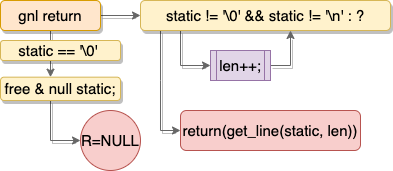

The diagram above was exported from draw.io. Its source (the exported page's mxGraphModel, read from the mxfile embedded in the PNG):
<mxGraphModel dx="689" dy="502" grid="1" gridSize="10" guides="1" tooltips="1" connect="1" arrows="1" fold="1" page="1" pageScale="1" pageWidth="583" pageHeight="413" background="none" math="0" shadow="0">
  <root>
    <mxCell id="0" />
    <mxCell id="1" parent="0" />
    <mxCell id="_E_lBb6_3lgvO0oCThw8-8" style="edgeStyle=orthogonalEdgeStyle;rounded=0;orthogonalLoop=1;jettySize=auto;html=1;shadow=1;strokeColor=#666;fontSize=15;" edge="1" parent="1" source="s4fIsotE398LDZtmCoiJ-97" target="s4fIsotE398LDZtmCoiJ-123">
      <mxGeometry relative="1" as="geometry" />
    </mxCell>
    <mxCell id="_E_lBb6_3lgvO0oCThw8-19" value="" style="edgeStyle=orthogonalEdgeStyle;rounded=0;orthogonalLoop=1;jettySize=auto;html=1;shadow=1;strokeColor=#666;fontSize=15;" edge="1" parent="1" source="s4fIsotE398LDZtmCoiJ-123" target="_E_lBb6_3lgvO0oCThw8-20">
      <mxGeometry relative="1" as="geometry">
        <mxPoint x="220" y="200.02741217243397" as="targetPoint" />
        <Array as="points">
          <mxPoint x="210" y="160" />
          <mxPoint x="210" y="160" />
        </Array>
      </mxGeometry>
    </mxCell>
    <mxCell id="_E_lBb6_3lgvO0oCThw8-24" value="" style="edgeStyle=orthogonalEdgeStyle;rounded=0;orthogonalLoop=1;jettySize=auto;html=1;shadow=1;strokeColor=#666;fontSize=15;" edge="1" parent="1" source="s4fIsotE398LDZtmCoiJ-123" target="_E_lBb6_3lgvO0oCThw8-23">
      <mxGeometry relative="1" as="geometry">
        <Array as="points">
          <mxPoint x="230" y="145" />
        </Array>
      </mxGeometry>
    </mxCell>
    <mxCell id="s4fIsotE398LDZtmCoiJ-123" value="static != '\0' &amp;amp;&amp;amp; static != '\n' : ?" style="rounded=1;whiteSpace=wrap;html=1;fillColor=#fff2cc;strokeColor=#d6b656;shadow=1;fontSize=15;" parent="1" vertex="1">
      <mxGeometry x="190" y="80" width="250" height="30" as="geometry" />
    </mxCell>
    <mxCell id="_E_lBb6_3lgvO0oCThw8-5" value="" style="edgeStyle=orthogonalEdgeStyle;rounded=0;orthogonalLoop=1;jettySize=auto;html=1;shadow=1;strokeColor=#666;fontSize=15;" edge="1" parent="1" source="_E_lBb6_3lgvO0oCThw8-1" target="_E_lBb6_3lgvO0oCThw8-4">
      <mxGeometry relative="1" as="geometry">
        <Array as="points">
          <mxPoint x="100" y="150" />
          <mxPoint x="100" y="150" />
        </Array>
      </mxGeometry>
    </mxCell>
    <mxCell id="_E_lBb6_3lgvO0oCThw8-2" value="" style="edgeStyle=orthogonalEdgeStyle;rounded=0;orthogonalLoop=1;jettySize=auto;html=1;shadow=1;fontColor=#84FF5E;strokeColor=#666666;endArrow=none;fontSize=15;" edge="1" parent="1" source="s4fIsotE398LDZtmCoiJ-97" target="_E_lBb6_3lgvO0oCThw8-1">
      <mxGeometry relative="1" as="geometry">
        <Array as="points">
          <mxPoint x="110" y="120" />
          <mxPoint x="110" y="120" />
        </Array>
        <mxPoint x="65" y="110" as="sourcePoint" />
        <mxPoint x="65" y="281.65999999999997" as="targetPoint" />
      </mxGeometry>
    </mxCell>
    <mxCell id="_E_lBb6_3lgvO0oCThw8-6" value="" style="edgeStyle=orthogonalEdgeStyle;rounded=0;orthogonalLoop=1;jettySize=auto;html=1;shadow=1;strokeColor=#666;fontSize=15;" edge="1" parent="1" source="_E_lBb6_3lgvO0oCThw8-4" target="s4fIsotE398LDZtmCoiJ-99">
      <mxGeometry relative="1" as="geometry">
        <Array as="points">
          <mxPoint x="100" y="220" />
        </Array>
      </mxGeometry>
    </mxCell>
    <mxCell id="_E_lBb6_3lgvO0oCThw8-4" value="free &amp;amp; null static;" style="rounded=1;whiteSpace=wrap;html=1;fillColor=#fff2cc;strokeColor=#d6b656;shadow=1;fontSize=15;" vertex="1" parent="1">
      <mxGeometry x="50" y="156.67" width="120" height="23.33" as="geometry" />
    </mxCell>
    <mxCell id="_E_lBb6_3lgvO0oCThw8-1" value="static&amp;nbsp;== '\0'&amp;nbsp;" style="rounded=1;whiteSpace=wrap;html=1;fillColor=#fff2cc;strokeColor=#d6b656;shadow=1;fontSize=15;" vertex="1" parent="1">
      <mxGeometry x="50" y="120" width="120" height="20" as="geometry" />
    </mxCell>
    <mxCell id="s4fIsotE398LDZtmCoiJ-99" value="R=NULL" style="ellipse;whiteSpace=wrap;html=1;fillColor=#f8cecc;strokeColor=#b85450;fontSize=15;" parent="1" vertex="1">
      <mxGeometry x="130" y="190" width="60" height="60" as="geometry" />
    </mxCell>
    <mxCell id="s4fIsotE398LDZtmCoiJ-97" value="gnl return" style="rounded=1;whiteSpace=wrap;html=1;fillColor=#ffe6cc;strokeColor=#d79b00;shadow=1;fontSize=15;" parent="1" vertex="1">
      <mxGeometry x="50" y="80" width="100" height="30" as="geometry" />
    </mxCell>
    <mxCell id="_E_lBb6_3lgvO0oCThw8-20" value="&lt;span style=&quot;font-size: 15px&quot;&gt;return(get_line(static, len))&lt;/span&gt;" style="rounded=1;whiteSpace=wrap;html=1;fillColor=#f8cecc;strokeColor=#b85450;fontSize=15;" vertex="1" parent="1">
      <mxGeometry x="230" y="190" width="180" height="40" as="geometry" />
    </mxCell>
    <mxCell id="_E_lBb6_3lgvO0oCThw8-25" style="edgeStyle=orthogonalEdgeStyle;rounded=0;orthogonalLoop=1;jettySize=auto;html=1;shadow=1;strokeColor=#666;fontSize=15;" edge="1" parent="1" source="_E_lBb6_3lgvO0oCThw8-23">
      <mxGeometry relative="1" as="geometry">
        <mxPoint x="340" y="110" as="targetPoint" />
        <Array as="points">
          <mxPoint x="340" y="145" />
          <mxPoint x="340" y="110" />
        </Array>
      </mxGeometry>
    </mxCell>
    <mxCell id="_E_lBb6_3lgvO0oCThw8-23" value="len++;" style="shape=process;whiteSpace=wrap;html=1;backgroundOutline=1;fillColor=#e1d5e7;strokeColor=#9673a6;fontSize=15;" vertex="1" parent="1">
      <mxGeometry x="260" y="130" width="60" height="30" as="geometry" />
    </mxCell>
  </root>
</mxGraphModel>